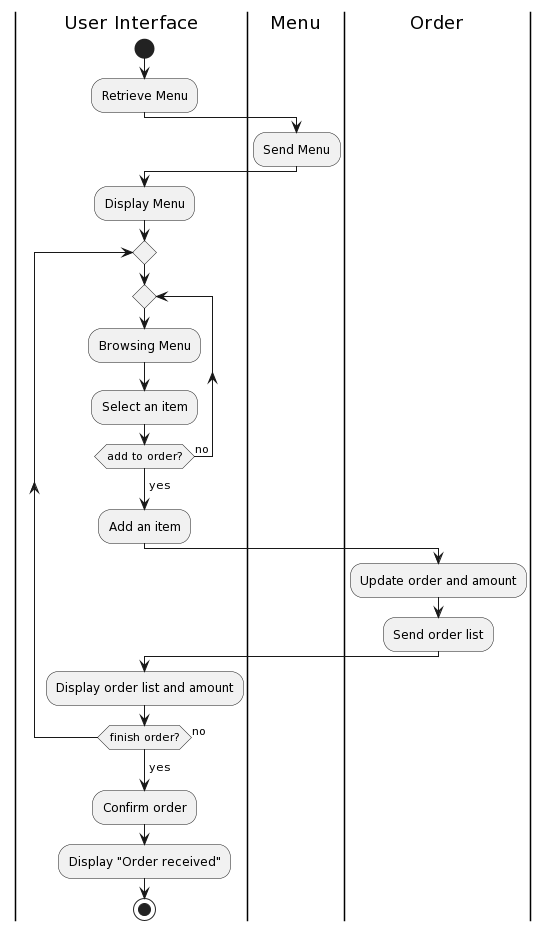

The diagram above was rendered by PlantUML. Its source (embedded in the PNG):
@startuml
|User Interface|
start
:Retrieve Menu;
|Menu|
:Send Menu;
|User Interface|
:Display Menu;

repeat
repeat
  :Browsing Menu;
  :Select an item;
repeat while (add to order?) is (no)
->yes;
:Add an item;
|Order|
:Update order and amount;
:Send order list;
|User Interface|
:Display order list and amount;
repeat while (finish order?) is (no)
->yes;
:Confirm order;
:Display "Order received";
stop
@enduml